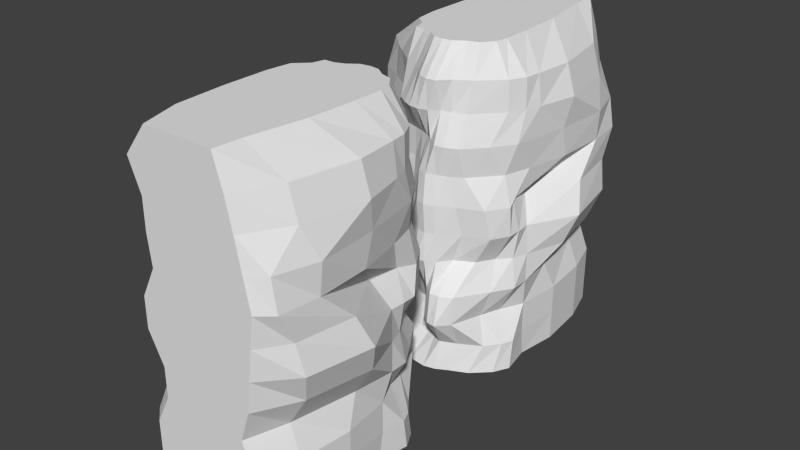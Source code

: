 # Source: rockobstacle0.blend  (saved by Blender 2.69.0; exported with 4.5.12 LTS)
import bpy
from mathutils import Matrix  # noqa: F401  (used for matrix-valued properties, if any)

bpy.ops.wm.read_factory_settings(use_empty=True)
scene = bpy.context.scene
scene.name = 'Scene'

# ---- collections
col_collection_1 = bpy.data.collections.new('Collection 1'); scene.collection.children.link(col_collection_1)

# ---- world
world_world = bpy.data.worlds.new('World'); scene.world = world_world
world_world.color = (0.05088, 0.05088, 0.05088)
world_world.use_sun_shadow = False
world_world.sun_shadow_jitter_overblur = 0.0
world_world.cycles.sampling_method = 'MANUAL'
world_world.cycles.sample_map_resolution = 256

# ---- meshes
me_cube = bpy.data.meshes.new('Cube')
me_cube.from_pydata([(-0.4291, 0.1886, -1.0), (-0.3683, 1.472, -1.0), (0.3263, 1.472, -1.0), (0.2694, 0.2804, -1.0), (-0.2059, 0.3587, 1.0), (-0.2248, 1.472, 1.0), (0.2059, 1.472, 1.0), (0.2175, 0.3582, 1.0), (-0.2248, 0.4315, 1.0), (-0.2998, 0.5042, 1.0), (-0.3179, 0.653, 1.0), (-0.3179, 0.9244, 1.0), (-0.2998, 1.229, 1.0), (-0.4838, 1.133, -1.0), (-0.5529, 0.7599, -1.0), (-0.573, 0.5477, -1.0), (-0.5423, 0.4168, -1.0), (-0.4959, 0.2834, -1.0), (0.2177, 1.308, 1.0), (0.273, 0.97, 1.0), (0.2874, 0.6823, 1.0), (0.2874, 0.5051, 1.0), (0.273, 0.4315, 1.0), (0.376, 0.3821, -1.0), (0.4266, 0.4794, -1.0), (0.391, 0.6648, -1.0), (0.4266, 0.923, -1.0), (0.3968, 1.238, -1.0), (-0.1538, 1.472, 1.0), (-0.08826, 1.472, 1.0), (-0.02942, 1.472, 1.0), (0.02942, 1.472, 1.0), (0.08826, 1.472, 1.0), (0.1471, 1.472, 1.0), (0.241, 1.472, -1.0), (0.1564, 1.472, -1.0), (0.05285, 1.472, -1.0), (-0.06522, 1.472, -1.0), (-0.1931, 1.472, -1.0), (-0.2793, 1.472, -1.0), (0.1477, 0.3364, 1.0), (0.08826, 0.2929, 1.0), (0.02942, 0.285, 1.0), (-0.02942, 0.2929, 1.0), (-0.08826, 0.3364, 1.0), (-0.1471, 0.3582, 1.0), (-0.3325, 0.1718, -1.0), (-0.2286, 0.1886, -1.0), (-0.09497, 0.1886, -1.0), (0.01817, 0.1718, -1.0), (0.08839, 0.1886, -1.0), (0.1624, 0.2295, -1.0), (-0.4045, 0.2693, -1.0), (-0.2801, 0.2834, -1.0), (-0.1439, 0.2834, -1.0), (-0.007698, 0.2693, -1.0), (0.1184, 0.2834, -1.0), (0.2481, 0.3319, -1.0), (-0.4395, 0.3986, -1.0), (-0.2851, 0.4168, -1.0), (-0.1034, 0.4168, -1.0), (0.08453, 0.3986, -1.0), (0.2104, 0.4168, -1.0), (0.3345, 0.4349, -1.0), (-0.4719, 0.547, -1.0), (-0.3015, 0.5861, -1.0), (-0.1281, 0.6075, -1.0), (0.05785, 0.5596, -1.0), (0.1834, 0.5825, -1.0), (0.3109, 0.6461, -1.0), (-0.4585, 0.9257, -1.0), (-0.2857, 0.9549, -1.0), (-0.08021, 1.024, -1.0), (0.1049, 0.9873, -1.0), (0.2298, 0.9756, -1.0), (0.3458, 1.013, -1.0), (-0.3929, 1.3, -1.0), (-0.2391, 1.285, -1.0), (-0.08314, 1.305, -1.0), (0.07579, 1.302, -1.0), (0.1925, 1.29, -1.0), (0.317, 1.308, -1.0), (0.1655, 0.4255, 1.0), (0.08835, 0.4168, 1.0), (0.02942, 0.4118, 1.0), (-0.02942, 0.4168, 1.0), (-0.08826, 0.4255, 1.0), (-0.1538, 0.4315, 1.0), (0.1737, 0.5168, 1.0), (0.0901, 0.5187, 1.0), (0.02942, 0.5187, 1.0), (-0.02942, 0.5187, 1.0), (-0.08848, 0.5186, 1.0), (-0.1768, 0.5134, 1.0), (0.1737, 0.731, 1.0), (0.0901, 0.7363, 1.0), (0.02942, 0.7364, 1.0), (-0.02942, 0.7364, 1.0), (-0.09121, 0.7363, 1.0), (-0.1897, 0.7237, 1.0), (0.1656, 1.027, 1.0), (0.0884, 1.032, 1.0), (0.02942, 1.032, 1.0), (-0.02942, 1.032, 1.0), (-0.09121, 1.032, 1.0), (-0.1897, 1.017, 1.0), (0.1513, 1.309, 1.0), (0.08826, 1.31, 1.0), (0.02942, 1.31, 1.0), (-0.02942, 1.31, 1.0), (-0.08848, 1.31, 1.0), (-0.1768, 1.302, 1.0), (-0.3175, 0.2929, -0.8182), (-0.2727, 0.3587, -0.6364), (-0.362, 0.3556, -0.4545), (-0.2528, 0.2804, -0.2727), (-0.4373, 0.3442, -0.09091), (-0.3129, 0.3271, 0.09091), (-0.3441, 0.3448, 0.2727), (-0.2729, 0.3364, 0.4545), (-0.2059, 0.2322, 0.6364), (-0.2399, 0.3271, 0.8182), (-0.3677, 1.472, 0.8182), (-0.293, 1.472, 0.6364), (-0.293, 1.472, 0.4545), (-0.2727, 1.472, 0.2727), (-0.3662, 1.472, 0.09091), (-0.3662, 1.472, -0.09091), (-0.2727, 1.472, -0.2727), (-0.2727, 1.472, -0.4545), (-0.3662, 1.472, -0.6364), (-0.3662, 1.472, -0.8182), (0.2629, 1.472, 0.8182), (0.3053, 1.472, 0.6364), (0.3433, 1.472, 0.4545), (0.3837, 1.472, 0.2727), (0.3588, 1.472, 0.09091), (0.335, 1.472, -0.09091), (0.3124, 1.472, -0.2727), (0.2515, 1.472, -0.4545), (0.3263, 1.472, -0.6364), (0.3263, 1.472, -0.8182), (0.2468, 0.2804, 0.8182), (0.2253, 0.2504, 0.6364), (0.2215, 0.1886, 0.4545), (0.2284, 0.2387, 0.2727), (0.3448, 0.2801, 0.09091), (0.3655, 0.3143, -0.09091), (0.2636, 0.3271, -0.2727), (0.2221, 0.1744, -0.4545), (0.2139, 0.1726, -0.6364), (0.3257, 0.3426, -0.8182), (-0.3654, 0.4309, 0.8182), (-0.2801, 0.365, 0.6364), (-0.4237, 0.4313, 0.4545), (-0.5123, 0.4315, 0.2727), (-0.4231, 0.4309, 0.09091), (-0.4895, 0.4381, -0.09091), (-0.3359, 0.4087, -0.2727), (-0.4519, 0.4315, -0.4545), (-0.3662, 0.4315, -0.6364), (-0.3401, 0.4119, -0.8182), (-0.4519, 0.5042, 0.8182), (-0.453, 0.4892, 0.6364), (-0.5296, 0.5042, 0.4545), (-0.5563, 0.5042, 0.2727), (-0.489, 0.5042, 0.09091), (-0.4895, 0.6392, -0.09091), (-0.4519, 0.5371, -0.2727), (-0.4895, 0.5518, -0.4545), (-0.4519, 0.6161, -0.6364), (-0.4765, 0.4997, -0.8182), (-0.5688, 0.6245, 0.8182), (-0.5954, 0.5776, 0.6364), (-0.5962, 0.5774, 0.4545), (-0.5722, 0.5769, 0.2727), (-0.4916, 0.6244, 0.09091), (-0.4895, 0.9306, -0.09091), (-0.4895, 0.8058, -0.2727), (-0.4895, 0.8058, -0.4545), (-0.4895, 0.9306, -0.6364), (-0.5215, 0.6067, -0.8182), (-0.5896, 0.8785, 0.8182), (-0.6194, 0.7755, 0.6364), (-0.6194, 0.7755, 0.4545), (-0.5869, 0.7618, 0.2727), (-0.4895, 0.8785, 0.09091), (-0.4895, 1.216, -0.09091), (-0.4519, 1.133, -0.2727), (-0.4519, 1.133, -0.4545), (-0.4895, 1.216, -0.6364), (-0.5125, 0.8466, -0.8182), (-0.5308, 1.206, 0.8182), (-0.5337, 1.188, 0.6364), (-0.5337, 1.188, 0.4545), (-0.4974, 1.188, 0.2727), (-0.4519, 1.206, 0.09091), (-0.4519, 1.399, -0.09091), (-0.3662, 1.399, -0.2727), (-0.3662, 1.399, -0.4545), (-0.4519, 1.399, -0.6364), (-0.4538, 1.202, -0.8182), (0.3915, 1.229, 0.8182), (0.4464, 1.229, 0.6364), (0.4369, 1.399, 0.4545), (0.4688, 1.399, 0.2727), (0.4693, 1.308, 0.09091), (0.5031, 1.283, -0.09091), (0.4412, 1.229, -0.2727), (0.3263, 1.229, -0.4545), (0.3968, 1.238, -0.6364), (0.3968, 1.238, -0.8182), (0.462, 0.8448, 0.8182), (0.517, 0.8448, 0.6364), (0.5101, 1.16, 0.4545), (0.4965, 1.165, 0.2727), (0.5246, 0.97, 0.09091), (0.5779, 0.8972, -0.09091), (0.5136, 0.8448, -0.2727), (0.3968, 0.8448, -0.4545), (0.4266, 0.923, -0.6364), (0.4266, 0.923, -0.8182), (0.4394, 0.599, 0.8182), (0.4617, 0.599, 0.6364), (0.4884, 0.8025, 0.4545), (0.4843, 0.8502, 0.2727), (0.3404, 0.6729, 0.09091), (0.4205, 0.5929, -0.09091), (0.429, 0.599, -0.2727), (0.4266, 0.599, -0.4545), (0.3968, 0.6402, -0.6364), (0.3968, 0.6402, -0.8182), (0.4266, 0.5042, 0.8182), (0.4307, 0.5042, 0.6364), (0.4266, 0.4503, 0.4545), (0.4266, 0.5793, 0.2727), (0.3777, 0.5042, 0.09091), (0.4266, 0.5042, -0.09091), (0.3968, 0.5042, -0.2727), (0.4266, 0.4892, -0.4545), (0.3263, 0.4969, -0.6364), (0.4266, 0.5042, -0.8182), (0.3777, 0.4087, 0.8182), (0.3806, 0.4118, 0.6364), (0.3376, 0.3138, 0.4545), (0.3791, 0.4102, 0.2727), (0.4266, 0.4087, 0.09091), (0.4266, 0.4227, -0.09091), (0.3256, 0.4309, -0.2727), (0.3495, 0.3644, -0.4545), (0.2781, 0.3657, -0.6364), (0.3968, 0.4315, -0.8182), (-0.2304, 1.472, 0.8182), (-0.1604, 1.472, 0.6364), (-0.1604, 1.472, 0.4545), (-0.1604, 1.472, 0.2727), (-0.2304, 1.472, 0.09091), (-0.2304, 1.472, -0.09091), (-0.1604, 1.472, -0.2727), (-0.1604, 1.472, -0.4545), (-0.2304, 1.472, -0.6364), (-0.2304, 1.472, -0.8182), (-0.1111, 1.472, 0.8182), (-0.08826, 1.472, 0.6364), (-0.08826, 1.472, 0.4545), (-0.08826, 1.472, 0.2727), (-0.1111, 1.472, 0.09091), (-0.1111, 1.472, -0.09091), (-0.08826, 1.472, -0.2727), (-0.08826, 1.472, -0.4545), (-0.1111, 1.472, -0.6364), (-0.1111, 1.472, -0.8182), (-0.02942, 1.472, 0.8182), (-0.02942, 1.472, 0.6364), (-0.02922, 1.472, 0.4545), (-0.02942, 1.472, 0.2727), (-0.02942, 1.472, 0.09091), (-0.02942, 1.472, -0.09091), (-0.02942, 1.472, -0.2727), (-0.02942, 1.472, -0.4545), (-0.02942, 1.472, -0.6364), (-0.02942, 1.472, -0.8182), (0.02942, 1.472, 0.8182), (0.02942, 1.472, 0.6364), (0.03933, 1.472, 0.4545), (0.02942, 1.472, 0.2727), (0.03852, 1.472, 0.09091), (0.03012, 1.472, -0.09091), (0.02942, 1.472, -0.2727), (0.02942, 1.472, -0.4545), (0.02942, 1.472, -0.6364), (0.02942, 1.472, -0.8182), (0.08826, 1.472, 0.8182), (0.08886, 1.472, 0.6364), (0.1187, 1.472, 0.4545), (0.08844, 1.472, 0.2727), (0.1324, 1.472, 0.09091), (0.1106, 1.472, -0.09091), (0.08826, 1.472, -0.2727), (0.08826, 1.472, -0.4545), (0.1025, 1.472, -0.6364), (0.1025, 1.472, -0.8182), (0.1554, 1.472, 0.8182), (0.1697, 1.472, 0.6364), (0.2116, 1.472, 0.4545), (0.1782, 1.472, 0.2727), (0.2428, 1.472, 0.09091), (0.2132, 1.472, -0.09091), (0.159, 1.472, -0.2727), (0.1554, 1.472, -0.4545), (0.2015, 1.472, -0.6364), (0.2015, 1.472, -0.8182), (0.1477, 0.2203, 0.8182), (0.1471, 0.2211, 0.6364), (0.1471, 0.1588, 0.4545), (0.1471, 0.1945, 0.2727), (0.193, 0.218, 0.09091), (0.2123, 0.2542, -0.09091), (0.1509, 0.265, -0.2727), (0.1471, 0.1359, -0.4545), (0.1471, 0.09866, -0.6364), (0.1976, 0.2702, -0.8182), (0.08826, 0.1515, 0.8182), (0.08826, 0.2077, 0.6364), (0.08826, 0.1515, 0.4545), (0.08826, 0.1732, 0.2727), (0.08998, 0.1553, 0.09091), (0.0916, 0.1732, -0.09091), (0.08826, 0.1877, -0.2727), (0.08826, 0.1323, -0.4545), (0.08826, 0.1084, -0.6364), (0.09477, 0.2228, -0.8182), (0.02942, 0.1496, 0.8182), (0.02942, 0.1658, 0.6364), (0.02942, 0.1956, 0.4545), (0.02942, 0.1533, 0.2727), (0.02942, 0.1386, 0.09091), (0.02942, 0.1533, -0.09091), (0.02942, 0.1507, -0.2727), (0.02942, 0.178, -0.4545), (0.02942, 0.1595, -0.6364), (0.02942, 0.2621, -0.8182), (-0.02942, 0.1701, 0.8182), (-0.02942, 0.1497, 0.6364), (-0.02942, 0.245, 0.4545), (-0.02942, 0.1732, 0.2727), (-0.02942, 0.1553, 0.09091), (-0.02942, 0.1651, -0.09091), (-0.02942, 0.1429, -0.2727), (-0.02942, 0.2295, -0.4545), (-0.02942, 0.2687, -0.6364), (-0.02942, 0.2924, -0.8182), (-0.08826, 0.2316, 0.8182), (-0.08826, 0.1583, 0.6364), (-0.08826, 0.2735, 0.4545), (-0.08826, 0.2542, 0.2727), (-0.08826, 0.2169, 0.09091), (-0.104, 0.2021, -0.09091), (-0.08826, 0.1812, -0.2727), (-0.09511, 0.2804, -0.4545), (-0.08826, 0.3379, -0.6364), (-0.09082, 0.2929, -0.8182), (-0.1471, 0.2804, 0.8182), (-0.1471, 0.1884, 0.6364), (-0.1473, 0.2926, 0.4545), (-0.1677, 0.3143, 0.2727), (-0.1559, 0.2801, 0.09091), (-0.2785, 0.2902, -0.09091), (-0.1477, 0.2295, -0.2727), (-0.2188, 0.3271, -0.4545), (-0.1604, 0.3587, -0.6364), (-0.189, 0.285, -0.8182)], [], [(201, 131, 1, 13), (311, 141, 2, 34), (251, 151, 3, 23), (371, 112, 0, 46), (81, 34, 2, 27), (111, 28, 5, 12), (112, 161, 17, 0), (161, 171, 16, 17), (171, 181, 15, 16), (181, 191, 14, 15), (191, 201, 13, 14), (141, 211, 27, 2), (211, 221, 26, 27), (221, 231, 25, 26), (231, 241, 24, 25), (241, 251, 23, 24), (51, 57, 23, 3), (57, 63, 24, 23), (63, 69, 25, 24), (69, 75, 26, 25), (75, 81, 27, 26), (45, 87, 8, 4), (87, 93, 9, 8), (93, 99, 10, 9), (99, 105, 11, 10), (105, 111, 12, 11), (131, 261, 39, 1), (261, 271, 38, 39), (271, 281, 37, 38), (281, 291, 36, 37), (291, 301, 35, 36), (301, 311, 34, 35), (151, 321, 51, 3), (321, 331, 50, 51), (331, 341, 49, 50), (341, 351, 48, 49), (351, 361, 47, 48), (361, 371, 46, 47), (13, 1, 39, 76), (76, 39, 38, 77), (77, 38, 37, 78), (78, 37, 36, 79), (79, 36, 35, 80), (80, 35, 34, 81), (18, 6, 33, 106), (106, 33, 32, 107), (107, 32, 31, 108), (108, 31, 30, 109), (109, 30, 29, 110), (110, 29, 28, 111), (0, 17, 52, 46), (46, 52, 53, 47), (47, 53, 54, 48), (48, 54, 55, 49), (49, 55, 56, 50), (50, 56, 57, 51), (17, 16, 58, 52), (52, 58, 59, 53), (53, 59, 60, 54), (54, 60, 61, 55), (55, 61, 62, 56), (56, 62, 63, 57), (16, 15, 64, 58), (58, 64, 65, 59), (59, 65, 66, 60), (60, 66, 67, 61), (61, 67, 68, 62), (62, 68, 69, 63), (15, 14, 70, 64), (64, 70, 71, 65), (65, 71, 72, 66), (66, 72, 73, 67), (67, 73, 74, 68), (68, 74, 75, 69), (14, 13, 76, 70), (70, 76, 77, 71), (71, 77, 78, 72), (72, 78, 79, 73), (73, 79, 80, 74), (74, 80, 81, 75), (7, 22, 82, 40), (40, 82, 83, 41), (41, 83, 84, 42), (42, 84, 85, 43), (43, 85, 86, 44), (44, 86, 87, 45), (22, 21, 88, 82), (82, 88, 89, 83), (83, 89, 90, 84), (84, 90, 91, 85), (85, 91, 92, 86), (86, 92, 93, 87), (21, 20, 94, 88), (88, 94, 95, 89), (89, 95, 96, 90), (90, 96, 97, 91), (91, 97, 98, 92), (92, 98, 99, 93), (20, 19, 100, 94), (94, 100, 101, 95), (95, 101, 102, 96), (96, 102, 103, 97), (97, 103, 104, 98), (98, 104, 105, 99), (19, 18, 106, 100), (100, 106, 107, 101), (101, 107, 108, 102), (102, 108, 109, 103), (103, 109, 110, 104), (104, 110, 111, 105), (12, 5, 122, 192), (192, 122, 123, 193), (193, 123, 124, 194), (194, 124, 125, 195), (195, 125, 126, 196), (196, 126, 127, 197), (197, 127, 128, 198), (198, 128, 129, 199), (199, 129, 130, 200), (200, 130, 131, 201), (33, 6, 132, 302), (302, 132, 133, 303), (303, 133, 134, 304), (304, 134, 135, 305), (305, 135, 136, 306), (306, 136, 137, 307), (307, 137, 138, 308), (308, 138, 139, 309), (309, 139, 140, 310), (310, 140, 141, 311), (22, 7, 142, 242), (242, 142, 143, 243), (243, 143, 144, 244), (244, 144, 145, 245), (245, 145, 146, 246), (246, 146, 147, 247), (247, 147, 148, 248), (248, 148, 149, 249), (249, 149, 150, 250), (250, 150, 151, 251), (45, 4, 121, 362), (362, 121, 120, 363), (363, 120, 119, 364), (364, 119, 118, 365), (365, 118, 117, 366), (366, 117, 116, 367), (367, 116, 115, 368), (368, 115, 114, 369), (369, 114, 113, 370), (370, 113, 112, 371), (4, 8, 152, 121), (121, 152, 153, 120), (120, 153, 154, 119), (119, 154, 155, 118), (118, 155, 156, 117), (117, 156, 157, 116), (116, 157, 158, 115), (115, 158, 159, 114), (114, 159, 160, 113), (113, 160, 161, 112), (8, 9, 162, 152), (152, 162, 163, 153), (153, 163, 164, 154), (154, 164, 165, 155), (155, 165, 166, 156), (156, 166, 167, 157), (157, 167, 168, 158), (158, 168, 169, 159), (159, 169, 170, 160), (160, 170, 171, 161), (9, 10, 172, 162), (162, 172, 173, 163), (163, 173, 174, 164), (164, 174, 175, 165), (165, 175, 176, 166), (166, 176, 177, 167), (167, 177, 178, 168), (168, 178, 179, 169), (169, 179, 180, 170), (170, 180, 181, 171), (10, 11, 182, 172), (172, 182, 183, 173), (173, 183, 184, 174), (174, 184, 185, 175), (175, 185, 186, 176), (176, 186, 187, 177), (177, 187, 188, 178), (178, 188, 189, 179), (179, 189, 190, 180), (180, 190, 191, 181), (11, 12, 192, 182), (182, 192, 193, 183), (183, 193, 194, 184), (184, 194, 195, 185), (185, 195, 196, 186), (186, 196, 197, 187), (187, 197, 198, 188), (188, 198, 199, 189), (189, 199, 200, 190), (190, 200, 201, 191), (6, 18, 202, 132), (132, 202, 203, 133), (133, 203, 204, 134), (134, 204, 205, 135), (135, 205, 206, 136), (136, 206, 207, 137), (137, 207, 208, 138), (138, 208, 209, 139), (139, 209, 210, 140), (140, 210, 211, 141), (18, 19, 212, 202), (202, 212, 213, 203), (203, 213, 214, 204), (204, 214, 215, 205), (205, 215, 216, 206), (206, 216, 217, 207), (207, 217, 218, 208), (208, 218, 219, 209), (209, 219, 220, 210), (210, 220, 221, 211), (19, 20, 222, 212), (212, 222, 223, 213), (213, 223, 224, 214), (214, 224, 225, 215), (215, 225, 226, 216), (216, 226, 227, 217), (217, 227, 228, 218), (218, 228, 229, 219), (219, 229, 230, 220), (220, 230, 231, 221), (20, 21, 232, 222), (222, 232, 233, 223), (223, 233, 234, 224), (224, 234, 235, 225), (225, 235, 236, 226), (226, 236, 237, 227), (227, 237, 238, 228), (228, 238, 239, 229), (229, 239, 240, 230), (230, 240, 241, 231), (21, 22, 242, 232), (232, 242, 243, 233), (233, 243, 244, 234), (234, 244, 245, 235), (235, 245, 246, 236), (236, 246, 247, 237), (237, 247, 248, 238), (238, 248, 249, 239), (239, 249, 250, 240), (240, 250, 251, 241), (5, 28, 252, 122), (122, 252, 253, 123), (123, 253, 254, 124), (124, 254, 255, 125), (125, 255, 256, 126), (126, 256, 257, 127), (127, 257, 258, 128), (128, 258, 259, 129), (129, 259, 260, 130), (130, 260, 261, 131), (28, 29, 262, 252), (252, 262, 263, 253), (253, 263, 264, 254), (254, 264, 265, 255), (255, 265, 266, 256), (256, 266, 267, 257), (257, 267, 268, 258), (258, 268, 269, 259), (259, 269, 270, 260), (260, 270, 271, 261), (29, 30, 272, 262), (262, 272, 273, 263), (263, 273, 274, 264), (264, 274, 275, 265), (265, 275, 276, 266), (266, 276, 277, 267), (267, 277, 278, 268), (268, 278, 279, 269), (269, 279, 280, 270), (270, 280, 281, 271), (30, 31, 282, 272), (272, 282, 283, 273), (273, 283, 284, 274), (274, 284, 285, 275), (275, 285, 286, 276), (276, 286, 287, 277), (277, 287, 288, 278), (278, 288, 289, 279), (279, 289, 290, 280), (280, 290, 291, 281), (31, 32, 292, 282), (282, 292, 293, 283), (283, 293, 294, 284), (284, 294, 295, 285), (285, 295, 296, 286), (286, 296, 297, 287), (287, 297, 298, 288), (288, 298, 299, 289), (289, 299, 300, 290), (290, 300, 301, 291), (32, 33, 302, 292), (292, 302, 303, 293), (293, 303, 304, 294), (294, 304, 305, 295), (295, 305, 306, 296), (296, 306, 307, 297), (297, 307, 308, 298), (298, 308, 309, 299), (299, 309, 310, 300), (300, 310, 311, 301), (7, 40, 312, 142), (142, 312, 313, 143), (143, 313, 314, 144), (144, 314, 315, 145), (145, 315, 316, 146), (146, 316, 317, 147), (147, 317, 318, 148), (148, 318, 319, 149), (149, 319, 320, 150), (150, 320, 321, 151), (40, 41, 322, 312), (312, 322, 323, 313), (313, 323, 324, 314), (314, 324, 325, 315), (315, 325, 326, 316), (316, 326, 327, 317), (317, 327, 328, 318), (318, 328, 329, 319), (319, 329, 330, 320), (320, 330, 331, 321), (41, 42, 332, 322), (322, 332, 333, 323), (323, 333, 334, 324), (324, 334, 335, 325), (325, 335, 336, 326), (326, 336, 337, 327), (327, 337, 338, 328), (328, 338, 339, 329), (329, 339, 340, 330), (330, 340, 341, 331), (42, 43, 342, 332), (332, 342, 343, 333), (333, 343, 344, 334), (334, 344, 345, 335), (335, 345, 346, 336), (336, 346, 347, 337), (337, 347, 348, 338), (338, 348, 349, 339), (339, 349, 350, 340), (340, 350, 351, 341), (43, 44, 352, 342), (342, 352, 353, 343), (343, 353, 354, 344), (344, 354, 355, 345), (345, 355, 356, 346), (346, 356, 357, 347), (347, 357, 358, 348), (348, 358, 359, 349), (349, 359, 360, 350), (350, 360, 361, 351), (44, 45, 362, 352), (352, 362, 363, 353), (353, 363, 364, 354), (354, 364, 365, 355), (355, 365, 366, 356), (356, 366, 367, 357), (357, 367, 368, 358), (358, 368, 369, 359), (359, 369, 370, 360), (360, 370, 371, 361)])
_uv = me_cube.uv_layers.new(name='UVMap')
_uv.uv.foreach_set('vector', [0.519, 0.4123, 0.5897, 0.4126, 0.5902, 0.4581, 0.5012, 0.4577, 0.6319, 0.05889, 0.6006, 0.06179, 0.5964, 0.01615, 0.6178, 0.01417, 0.3384, 0.8893, 0.3632, 0.8985, 0.3732, 0.9473, 0.3391, 0.9366, 0.4859, 0.9089, 0.5143, 0.9093, 0.5409, 0.9627, 0.5206, 0.9634, 0.8767, 0.7397, 0.918, 0.7205, 0.918, 0.742, 0.8588, 0.7598, 0.9226, 0.47, 0.9283, 0.5129, 0.9156, 0.5133, 0.9, 0.4524, 0.07227, 0.5145, 0.07079, 0.5447, 0.008101, 0.5176, 0.01799, 0.4928, 0.07079, 0.5447, 0.04837, 0.5688, 0.002682, 0.5517, 0.008101, 0.5176, 0.04837, 0.5688, 0.04262, 0.5963, 0.0, 0.5851, 0.002682, 0.5517, 0.3682, 0.4148, 0.4282, 0.4133, 0.4056, 0.4586, 0.352, 0.4595, 0.4282, 0.4133, 0.519, 0.4123, 0.5012, 0.4577, 0.4056, 0.4586, 0.3229, 0.04907, 0.2623, 0.05112, 0.2624, 0.006189, 0.3231, 0.004133, 0.2623, 0.05112, 0.1826, 0.05069, 0.1827, 0.005755, 0.2624, 0.006189, 0.1826, 0.05069, 0.1125, 0.04752, 0.119, 0.002447, 0.1827, 0.005755, 0.1125, 0.04752, 0.07762, 0.04816, 0.07157, 0.003078, 0.119, 0.002447, 0.07762, 0.04816, 0.06018, 0.04626, 0.0485, 0.0, 0.07157, 0.003078, 0.6047, 0.7007, 0.6305, 0.7223, 0.6432, 0.7545, 0.6175, 0.7277, 0.6305, 0.7223, 0.6565, 0.7441, 0.6677, 0.7673, 0.6432, 0.7545, 0.6565, 0.7441, 0.7097, 0.7381, 0.7144, 0.7583, 0.6677, 0.7673, 0.7097, 0.7381, 0.8022, 0.7469, 0.7795, 0.7673, 0.7144, 0.7583, 0.8022, 0.7469, 0.8767, 0.7397, 0.8588, 0.7598, 0.7795, 0.7673, 0.9195, 0.2322, 0.919, 0.2507, 0.9063, 0.2511, 0.909, 0.2327, 0.919, 0.2507, 0.9156, 0.2714, 0.8935, 0.2699, 0.9063, 0.2511, 0.9156, 0.2714, 0.9152, 0.3245, 0.8916, 0.3075, 0.8935, 0.2699, 0.9152, 0.3245, 0.9178, 0.3985, 0.8941, 0.3758, 0.8916, 0.3075, 0.9178, 0.3985, 0.9226, 0.47, 0.9, 0.4524, 0.8941, 0.3758, 0.7744, 0.04568, 0.7403, 0.04884, 0.7484, 0.002069, 0.7707, 0.0, 0.7403, 0.04884, 0.7104, 0.05162, 0.7267, 0.004075, 0.7484, 0.002069, 0.7104, 0.05162, 0.6899, 0.05352, 0.6946, 0.007048, 0.7267, 0.004075, 0.6899, 0.05352, 0.6751, 0.05488, 0.665, 0.009794, 0.6946, 0.007048, 0.6751, 0.05488, 0.6568, 0.05658, 0.639, 0.0122, 0.665, 0.009794, 0.6568, 0.05658, 0.6319, 0.05889, 0.6178, 0.01417, 0.639, 0.0122, 0.3632, 0.8985, 0.3994, 0.9066, 0.4024, 0.9532, 0.3732, 0.9473, 0.3994, 0.9066, 0.4274, 0.9121, 0.4232, 0.9578, 0.4024, 0.9532, 0.4274, 0.9121, 0.4384, 0.909, 0.4408, 0.9601, 0.4232, 0.9578, 0.4384, 0.909, 0.4489, 0.9066, 0.4649, 0.9596, 0.4408, 0.9601, 0.4489, 0.9066, 0.4628, 0.9072, 0.4953, 0.9608, 0.4649, 0.9596, 0.4628, 0.9072, 0.4859, 0.9089, 0.5206, 0.9634, 0.4953, 0.9608, 0.8325, 0.5378, 0.918, 0.5669, 0.918, 0.5894, 0.8747, 0.5607, 0.8747, 0.5607, 0.918, 0.5894, 0.918, 0.6111, 0.8709, 0.5995, 0.8709, 0.5995, 0.918, 0.6111, 0.918, 0.6433, 0.8758, 0.6388, 0.8758, 0.6388, 0.918, 0.6433, 0.918, 0.6731, 0.875, 0.6789, 0.875, 0.6789, 0.918, 0.6731, 0.918, 0.6992, 0.872, 0.7083, 0.872, 0.7083, 0.918, 0.6992, 0.918, 0.7205, 0.8767, 0.7397, 0.9931, 0.4692, 0.9925, 0.5107, 0.982, 0.5111, 0.9813, 0.4701, 0.9813, 0.4701, 0.982, 0.5111, 0.9715, 0.5114, 0.97, 0.4705, 0.97, 0.4705, 0.9715, 0.5114, 0.961, 0.5118, 0.9595, 0.4708, 0.9595, 0.4708, 0.961, 0.5118, 0.9505, 0.5121, 0.949, 0.4712, 0.949, 0.4712, 0.9505, 0.5121, 0.94, 0.5125, 0.9385, 0.4715, 0.9385, 0.4715, 0.94, 0.5125, 0.9283, 0.5129, 0.9226, 0.47, 0.5944, 0.5516, 0.6183, 0.5348, 0.6148, 0.5578, 0.5902, 0.576, 0.5902, 0.576, 0.6148, 0.5578, 0.6183, 0.5891, 0.5944, 0.6021, 0.5944, 0.6021, 0.6183, 0.5891, 0.6183, 0.6235, 0.5944, 0.6358, 0.5944, 0.6358, 0.6183, 0.6235, 0.6148, 0.6578, 0.5902, 0.6643, 0.5902, 0.6643, 0.6148, 0.6578, 0.6183, 0.6896, 0.5944, 0.682, 0.5944, 0.682, 0.6183, 0.6896, 0.6305, 0.7223, 0.6047, 0.7007, 0.6183, 0.5348, 0.6519, 0.5231, 0.6473, 0.549, 0.6148, 0.5578, 0.6148, 0.5578, 0.6473, 0.549, 0.6519, 0.5879, 0.6183, 0.5891, 0.6183, 0.5891, 0.6519, 0.5879, 0.6519, 0.6337, 0.6183, 0.6235, 0.6183, 0.6235, 0.6519, 0.6337, 0.6473, 0.6811, 0.6148, 0.6578, 0.6148, 0.6578, 0.6473, 0.6811, 0.6519, 0.7128, 0.6183, 0.6896, 0.6183, 0.6896, 0.6519, 0.7128, 0.6565, 0.7441, 0.6305, 0.7223, 0.6519, 0.5231, 0.6849, 0.5153, 0.6848, 0.5408, 0.6473, 0.549, 0.6473, 0.549, 0.6848, 0.5408, 0.6946, 0.5838, 0.6519, 0.5879, 0.6519, 0.5879, 0.6946, 0.5838, 0.7, 0.6275, 0.6519, 0.6337, 0.6519, 0.6337, 0.7, 0.6275, 0.6879, 0.6743, 0.6473, 0.6811, 0.6473, 0.6811, 0.6879, 0.6743, 0.6937, 0.706, 0.6519, 0.7128, 0.6519, 0.7128, 0.6937, 0.706, 0.7097, 0.7381, 0.6565, 0.7441, 0.6849, 0.5153, 0.7384, 0.5204, 0.7802, 0.5442, 0.6848, 0.5408, 0.6848, 0.5408, 0.7802, 0.5442, 0.7876, 0.5878, 0.6946, 0.5838, 0.6946, 0.5838, 0.7876, 0.5878, 0.805, 0.6395, 0.7, 0.6275, 0.7, 0.6275, 0.805, 0.6395, 0.7958, 0.6862, 0.6879, 0.6743, 0.6879, 0.6743, 0.7958, 0.6862, 0.7928, 0.7177, 0.6937, 0.706, 0.6937, 0.706, 0.7928, 0.7177, 0.8022, 0.7469, 0.7097, 0.7381, 0.7384, 0.5204, 0.8325, 0.5378, 0.8747, 0.5607, 0.7802, 0.5442, 0.7802, 0.5442, 0.8747, 0.5607, 0.8709, 0.5995, 0.7876, 0.5878, 0.7876, 0.5878, 0.8709, 0.5995, 0.8758, 0.6388, 0.805, 0.6395, 0.805, 0.6395, 0.8758, 0.6388, 0.875, 0.6789, 0.7958, 0.6862, 0.7958, 0.6862, 0.875, 0.6789, 0.872, 0.7083, 0.7928, 0.7177, 0.7928, 0.7177, 0.872, 0.7083, 0.8767, 0.7397, 0.8022, 0.7469, 0.9846, 0.23, 0.9952, 0.2482, 0.9759, 0.2473, 0.972, 0.225, 0.972, 0.225, 0.9759, 0.2473, 0.9621, 0.2456, 0.961, 0.2143, 0.961, 0.2143, 0.9621, 0.2456, 0.9515, 0.2447, 0.9504, 0.2127, 0.9504, 0.2127, 0.9515, 0.2447, 0.9411, 0.2463, 0.9399, 0.215, 0.9399, 0.215, 0.9411, 0.2463, 0.9306, 0.2488, 0.9298, 0.2264, 0.9298, 0.2264, 0.9306, 0.2488, 0.919, 0.2507, 0.9195, 0.2322, 0.9952, 0.2482, 0.9984, 0.2666, 0.9782, 0.2702, 0.9759, 0.2473, 0.9759, 0.2473, 0.9782, 0.2702, 0.9633, 0.2712, 0.9621, 0.2456, 0.9621, 0.2456, 0.9633, 0.2712, 0.9525, 0.2716, 0.9515, 0.2447, 0.9515, 0.2447, 0.9525, 0.2716, 0.942, 0.2719, 0.9411, 0.2463, 0.9411, 0.2463, 0.942, 0.2719, 0.9314, 0.2722, 0.9306, 0.2488, 0.9306, 0.2488, 0.9314, 0.2722, 0.9156, 0.2714, 0.919, 0.2507, 0.9984, 0.2666, 1.0, 0.3113, 0.9801, 0.3242, 0.9782, 0.2702, 0.9782, 0.2702, 0.9801, 0.3242, 0.9652, 0.326, 0.9633, 0.2712, 0.9633, 0.2712, 0.9652, 0.326, 0.9544, 0.3264, 0.9525, 0.2716, 0.9525, 0.2716, 0.9544, 0.3264, 0.9439, 0.3268, 0.942, 0.2719, 0.942, 0.2719, 0.9439, 0.3268, 0.9329, 0.3271, 0.9314, 0.2722, 0.9314, 0.2722, 0.9329, 0.3271, 0.9152, 0.3245, 0.9156, 0.2714, 1.0, 0.3113, 1.0, 0.3838, 0.9813, 0.3989, 0.9801, 0.3242, 0.9801, 0.3242, 0.9813, 0.3989, 0.9676, 0.4006, 0.9652, 0.326, 0.9652, 0.326, 0.9676, 0.4006, 0.9571, 0.401, 0.9544, 0.3264, 0.9544, 0.3264, 0.9571, 0.401, 0.9465, 0.4013, 0.9439, 0.3268, 0.9439, 0.3268, 0.9465, 0.4013, 0.9355, 0.4016, 0.9329, 0.3271, 0.9329, 0.3271, 0.9355, 0.4016, 0.9178, 0.3985, 0.9152, 0.3245, 1.0, 0.3838, 0.9931, 0.4692, 0.9813, 0.4701, 0.9813, 0.3989, 0.9813, 0.3989, 0.9813, 0.4701, 0.97, 0.4705, 0.9676, 0.4006, 0.9676, 0.4006, 0.97, 0.4705, 0.9595, 0.4708, 0.9571, 0.401, 0.9571, 0.401, 0.9595, 0.4708, 0.949, 0.4712, 0.9465, 0.4013, 0.9465, 0.4013, 0.949, 0.4712, 0.9385, 0.4715, 0.9355, 0.4016, 0.9355, 0.4016, 0.9385, 0.4715, 0.9226, 0.47, 0.9178, 0.3985, 0.9, 0.4524, 0.9156, 0.5133, 0.8578, 0.5153, 0.8263, 0.4493, 0.5121, 0.0, 0.5848, 0.002094, 0.5883, 0.04949, 0.5081, 0.04566, 0.5081, 0.04566, 0.5883, 0.04949, 0.5888, 0.09509, 0.5087, 0.09126, 0.5087, 0.09126, 0.5888, 0.09509, 0.5902, 0.1412, 0.5106, 0.1377, 0.5106, 0.1377, 0.5902, 0.1412, 0.587, 0.1846, 0.5174, 0.1843, 0.5174, 0.1843, 0.587, 0.1846, 0.5876, 0.2302, 0.5661, 0.2286, 0.8128, 0.2262, 0.7913, 0.2282, 0.7636, 0.1848, 0.7871, 0.1826, 0.7871, 0.1826, 0.7636, 0.1848, 0.7594, 0.1391, 0.7829, 0.137, 0.7829, 0.137, 0.7594, 0.1391, 0.7786, 0.09132, 0.8001, 0.08932, 0.5677, 0.3654, 0.5892, 0.367, 0.5897, 0.4126, 0.519, 0.4123, 0.6879, 0.514, 0.6731, 0.5153, 0.6546, 0.471, 0.6816, 0.4685, 0.6816, 0.4685, 0.6546, 0.471, 0.6397, 0.4264, 0.6737, 0.4232, 0.6737, 0.4232, 0.6397, 0.4264, 0.6259, 0.3816, 0.659, 0.3786, 0.659, 0.3786, 0.6259, 0.3816, 0.6116, 0.3369, 0.6631, 0.3322, 0.6631, 0.3322, 0.6116, 0.3369, 0.6136, 0.2907, 0.6427, 0.288, 0.6427, 0.288, 0.6136, 0.2907, 0.6153, 0.2445, 0.6459, 0.2417, 0.6459, 0.2417, 0.6153, 0.2445, 0.6168, 0.1984, 0.6553, 0.1948, 0.6553, 0.1948, 0.6168, 0.1984, 0.6278, 0.1513, 0.652, 0.1491, 0.652, 0.1491, 0.6278, 0.1513, 0.6048, 0.1074, 0.6361, 0.1045, 0.6361, 0.1045, 0.6048, 0.1074, 0.6006, 0.06179, 0.6319, 0.05889, 0.4557, 0.4667, 0.4754, 0.4742, 0.4674, 0.5238, 0.4252, 0.5103, 0.4252, 0.5103, 0.4674, 0.5238, 0.4663, 0.5692, 0.4153, 0.5523, 0.4153, 0.5523, 0.4663, 0.5692, 0.4642, 0.6175, 0.4257, 0.6045, 0.4257, 0.6045, 0.4642, 0.6175, 0.4489, 0.6551, 0.398, 0.6373, 0.398, 0.6373, 0.4489, 0.6551, 0.4095, 0.6924, 0.3784, 0.6793, 0.3784, 0.6793, 0.4095, 0.6924, 0.3926, 0.7313, 0.3681, 0.7204, 0.0566, 0.2274, 0.03105, 0.2237, 0.03711, 0.1739, 0.06147, 0.1776, 0.3814, 0.7629, 0.4056, 0.7734, 0.4209, 0.8308, 0.3735, 0.8114, 0.04433, 0.1334, 7.347e-05, 0.126, 0.0, 0.08062, 0.04669, 0.08495, 0.3807, 0.8544, 0.4141, 0.8734, 0.3632, 0.8985, 0.3384, 0.8893, 0.259, 0.9446, 0.2454, 0.947, 0.2376, 0.9058, 0.2637, 0.9044, 0.2637, 0.9044, 0.2376, 0.9058, 0.2518, 0.8651, 0.2698, 0.865, 0.2698, 0.865, 0.2518, 0.8651, 0.2228, 0.8182, 0.2561, 0.8153, 0.2561, 0.8153, 0.2228, 0.8182, 0.2024, 0.7764, 0.2461, 0.7708, 0.2461, 0.7708, 0.2024, 0.7764, 0.2082, 0.7319, 0.2491, 0.7279, 0.2491, 0.7279, 0.2082, 0.7319, 0.1746, 0.6918, 0.2167, 0.6881, 0.2167, 0.6881, 0.1746, 0.6918, 0.2204, 0.6434, 0.2498, 0.6417, 0.2498, 0.6417, 0.2204, 0.6434, 0.1846, 0.5997, 0.2204, 0.5953, 0.2204, 0.5953, 0.1846, 0.5997, 0.2017, 0.5516, 0.2276, 0.547, 0.4811, 0.8592, 0.5067, 0.8602, 0.5143, 0.9093, 0.4859, 0.9089, 0.909, 0.2327, 0.9063, 0.2511, 0.8489, 0.253, 0.8704, 0.2261, 0.2376, 0.9058, 0.1982, 0.9056, 0.2214, 0.8612, 0.2518, 0.8651, 0.2518, 0.8651, 0.2214, 0.8612, 0.1785, 0.8195, 0.2228, 0.8182, 0.2228, 0.8182, 0.1785, 0.8195, 0.1549, 0.7788, 0.2024, 0.7764, 0.2024, 0.7764, 0.1549, 0.7788, 0.1724, 0.731, 0.2082, 0.7319, 0.1186, 0.622, 0.09409, 0.6003, 0.09572, 0.5561, 0.1186, 0.5672, 0.1746, 0.6918, 0.1532, 0.6891, 0.1884, 0.6401, 0.2204, 0.6434, 0.2204, 0.6434, 0.1884, 0.6401, 0.1562, 0.5994, 0.1846, 0.5997, 0.1846, 0.5997, 0.1562, 0.5994, 0.1728, 0.5517, 0.2017, 0.5516, 0.5667, 0.5767, 0.5808, 0.5729, 0.5808, 0.6194, 0.5523, 0.6228, 0.9063, 0.2511, 0.8935, 0.2699, 0.8341, 0.272, 0.8489, 0.253, 0.1982, 0.9056, 0.1709, 0.9053, 0.169, 0.8619, 0.2214, 0.8612, 0.2214, 0.8612, 0.169, 0.8619, 0.1467, 0.82, 0.1785, 0.8195, 0.1785, 0.8195, 0.1467, 0.82, 0.1374, 0.7769, 0.1549, 0.7788, 0.1549, 0.7788, 0.1374, 0.7769, 0.1498, 0.7299, 0.1724, 0.731, 0.3256, 0.1903, 0.3412, 0.1882, 0.3753, 0.2329, 0.3253, 0.2343, 0.3253, 0.2343, 0.3753, 0.2329, 0.352, 0.2801, 0.3246, 0.2837, 0.124, 0.5561, 0.09409, 0.532, 0.09457, 0.4928, 0.124, 0.5027, 0.3262, 0.3264, 0.3547, 0.3247, 0.3727, 0.3708, 0.3301, 0.3741, 0.5808, 0.5729, 0.5421, 0.5711, 0.5409, 0.5338, 0.5808, 0.5284, 0.8935, 0.2699, 0.8916, 0.3075, 0.8143, 0.303, 0.8341, 0.272, 0.1709, 0.9053, 0.1319, 0.9039, 0.1273, 0.8631, 0.169, 0.8619, 0.169, 0.8619, 0.1273, 0.8631, 0.124, 0.819, 0.1467, 0.82, 0.3385, 0.09603, 0.3541, 0.09393, 0.3555, 0.1401, 0.338, 0.141, 0.338, 0.141, 0.3555, 0.1401, 0.371, 0.1873, 0.3412, 0.1882, 0.3412, 0.1882, 0.371, 0.1873, 0.4479, 0.2309, 0.3753, 0.2329, 0.3753, 0.2329, 0.4479, 0.2309, 0.4174, 0.2774, 0.352, 0.2801, 0.352, 0.2801, 0.4174, 0.2774, 0.4179, 0.323, 0.3547, 0.3247, 0.3547, 0.3247, 0.4179, 0.323, 0.4495, 0.3677, 0.3727, 0.3708, 0.08743, 0.5949, 0.08743, 0.6744, 0.04262, 0.5963, 0.04837, 0.5688, 0.8916, 0.3075, 0.8941, 0.3758, 0.8128, 0.3671, 0.8143, 0.303, 0.3658, 0.003058, 0.4282, 0.0008256, 0.402, 0.04642, 0.3536, 0.04835, 0.3536, 0.04835, 0.402, 0.04642, 0.4025, 0.09203, 0.3541, 0.09393, 0.3541, 0.09393, 0.4025, 0.09203, 0.4009, 0.1385, 0.3555, 0.1401, 0.3555, 0.1401, 0.4009, 0.1385, 0.4344, 0.1856, 0.371, 0.1873, 0.371, 0.1873, 0.4344, 0.1856, 0.5188, 0.229, 0.4479, 0.2309, 0.4479, 0.2309, 0.5188, 0.229, 0.5004, 0.276, 0.4174, 0.2774, 0.4174, 0.2774, 0.5004, 0.276, 0.5009, 0.3216, 0.4179, 0.323, 0.4179, 0.323, 0.5009, 0.3216, 0.5204, 0.3658, 0.4495, 0.3677, 0.4495, 0.3677, 0.5204, 0.3658, 0.4282, 0.4133, 0.3682, 0.4148, 0.8941, 0.3758, 0.9, 0.4524, 0.8263, 0.4493, 0.8128, 0.3671, 0.4282, 0.0008256, 0.5121, 0.0, 0.5081, 0.04566, 0.402, 0.04642, 0.402, 0.04642, 0.5081, 0.04566, 0.5087, 0.09126, 0.4025, 0.09203, 0.4025, 0.09203, 0.5087, 0.09126, 0.5106, 0.1377, 0.4009, 0.1385, 0.4009, 0.1385, 0.5106, 0.1377, 0.5174, 0.1843, 0.4344, 0.1856, 0.4344, 0.1856, 0.5174, 0.1843, 0.5661, 0.2286, 0.5188, 0.229, 0.5188, 0.229, 0.5661, 0.2286, 0.57, 0.2763, 0.5004, 0.276, 0.5004, 0.276, 0.57, 0.2763, 0.5705, 0.3219, 0.5009, 0.3216, 0.5874, 0.4595, 0.5874, 0.5284, 0.5409, 0.5178, 0.5447, 0.4711, 0.5204, 0.3658, 0.5677, 0.3654, 0.519, 0.4123, 0.4282, 0.4133, 0.3246, 0.4925, 0.283, 0.4921, 0.259, 0.4552, 0.3232, 0.4504, 0.3232, 0.4504, 0.259, 0.4552, 0.2577, 0.413, 0.3223, 0.4075, 0.3223, 0.4075, 0.2577, 0.413, 0.3007, 0.3686, 0.3214, 0.3644, 0.6259, 0.3816, 0.6024, 0.3838, 0.5902, 0.3389, 0.6116, 0.3369, 0.3205, 0.3215, 0.3, 0.3253, 0.2771, 0.2798, 0.3213, 0.2753, 0.3213, 0.2753, 0.2771, 0.2798, 0.2703, 0.2364, 0.3221, 0.2292, 0.3221, 0.2292, 0.2703, 0.2364, 0.2585, 0.1881, 0.3228, 0.1832, 0.3228, 0.1832, 0.2585, 0.1881, 0.2618, 0.1375, 0.3246, 0.1353, 0.3246, 0.1353, 0.2618, 0.1375, 0.2621, 0.09606, 0.3228, 0.094, 0.3228, 0.094, 0.2621, 0.09606, 0.2623, 0.05112, 0.3229, 0.04907, 0.283, 0.4921, 0.1969, 0.4928, 0.1607, 0.4564, 0.259, 0.4552, 0.259, 0.4552, 0.1607, 0.4564, 0.1594, 0.4141, 0.2577, 0.413, 0.2577, 0.413, 0.1594, 0.4141, 0.2387, 0.3708, 0.3007, 0.3686, 0.3007, 0.3686, 0.2387, 0.3708, 0.2405, 0.3252, 0.3, 0.3253, 0.3, 0.3253, 0.2405, 0.3252, 0.191, 0.2805, 0.2771, 0.2798, 0.2771, 0.2798, 0.191, 0.2805, 0.1715, 0.2377, 0.2703, 0.2364, 0.2703, 0.2364, 0.1715, 0.2377, 0.1602, 0.1893, 0.2585, 0.1881, 0.2585, 0.1881, 0.1602, 0.1893, 0.1635, 0.1386, 0.2618, 0.1375, 0.2618, 0.1375, 0.1635, 0.1386, 0.1824, 0.09562, 0.2621, 0.09606, 0.2621, 0.09606, 0.1824, 0.09562, 0.1826, 0.05069, 0.2623, 0.05112, 0.1969, 0.4928, 0.1244, 0.4917, 0.09967, 0.4538, 0.1607, 0.4564, 0.1607, 0.4564, 0.09967, 0.4538, 0.09923, 0.4099, 0.1594, 0.4141, 0.1594, 0.4141, 0.09923, 0.4099, 0.1497, 0.3675, 0.2387, 0.3708, 0.2387, 0.3708, 0.1497, 0.3675, 0.1619, 0.3227, 0.2405, 0.3252, 0.2405, 0.3252, 0.1619, 0.3227, 0.1214, 0.2696, 0.191, 0.2805, 0.08743, 0.6744, 0.08743, 0.7513, 0.03451, 0.7527, 0.03704, 0.6807, 0.1715, 0.2377, 0.09941, 0.2281, 0.1009, 0.1837, 0.1602, 0.1893, 0.1602, 0.1893, 0.1009, 0.1837, 0.1011, 0.1386, 0.1635, 0.1386, 0.1635, 0.1386, 0.1011, 0.1386, 0.1124, 0.09245, 0.1824, 0.09562, 0.1824, 0.09562, 0.1124, 0.09245, 0.1125, 0.04752, 0.1826, 0.05069, 0.1244, 0.4917, 0.08003, 0.4907, 0.07626, 0.4526, 0.09967, 0.4538, 0.09967, 0.4538, 0.07626, 0.4526, 0.0763, 0.4078, 0.09923, 0.4099, 0.09923, 0.4099, 0.0763, 0.4078, 0.06305, 0.3624, 0.1497, 0.3675, 0.1497, 0.3675, 0.06305, 0.3624, 0.09555, 0.3182, 0.1619, 0.3227, 0.1619, 0.3227, 0.09555, 0.3182, 0.07816, 0.2704, 0.1214, 0.2696, 0.1214, 0.2696, 0.07816, 0.2704, 0.07701, 0.2279, 0.09941, 0.2281, 0.09941, 0.2281, 0.07701, 0.2279, 0.07796, 0.1815, 0.1009, 0.1837, 0.1009, 0.1837, 0.07796, 0.1815, 0.07355, 0.1379, 0.1011, 0.1386, 0.1011, 0.1386, 0.07355, 0.1379, 0.07832, 0.08811, 0.1124, 0.09245, 0.1124, 0.09245, 0.07832, 0.08811, 0.07762, 0.04816, 0.1125, 0.04752, 0.4453, 0.4595, 0.4557, 0.4667, 0.4252, 0.5103, 0.4048, 0.5007, 0.07626, 0.4526, 0.05363, 0.4496, 0.05448, 0.4048, 0.0763, 0.4078, 0.3949, 0.543, 0.4153, 0.5523, 0.4257, 0.6045, 0.3922, 0.5906, 0.06305, 0.3624, 0.03121, 0.3572, 0.05441, 0.3149, 0.09555, 0.3182, 0.09555, 0.3182, 0.05441, 0.3149, 0.05294, 0.2723, 0.07816, 0.2704, 0.07816, 0.2704, 0.05294, 0.2723, 0.0566, 0.2274, 0.07701, 0.2279, 0.07701, 0.2279, 0.0566, 0.2274, 0.06147, 0.1776, 0.07796, 0.1815, 0.3581, 0.7553, 0.3814, 0.7629, 0.3735, 0.8114, 0.3439, 0.7988, 0.07355, 0.1379, 0.04433, 0.1334, 0.04669, 0.08495, 0.07832, 0.08811, 0.357, 0.8414, 0.3807, 0.8544, 0.3384, 0.8893, 0.3246, 0.8821, 0.7812, 0.5053, 0.7634, 0.507, 0.7784, 0.4596, 0.8128, 0.4564, 0.8128, 0.4564, 0.7784, 0.4596, 0.7566, 0.4155, 0.7899, 0.4125, 0.7899, 0.4125, 0.7566, 0.4155, 0.7523, 0.3699, 0.7856, 0.3668, 0.7856, 0.3668, 0.7523, 0.3699, 0.7481, 0.3243, 0.7763, 0.3217, 0.7763, 0.3217, 0.7481, 0.3243, 0.7615, 0.277, 0.7955, 0.2739, 0.7955, 0.2739, 0.7615, 0.277, 0.7572, 0.2314, 0.7913, 0.2282, 0.7913, 0.2282, 0.7572, 0.2314, 0.7354, 0.1874, 0.7636, 0.1848, 0.7636, 0.1848, 0.7354, 0.1874, 0.7312, 0.1417, 0.7594, 0.1391, 0.7594, 0.1391, 0.7312, 0.1417, 0.7446, 0.09448, 0.7786, 0.09132, 0.7786, 0.09132, 0.7446, 0.09448, 0.7403, 0.04884, 0.7744, 0.04568, 0.7634, 0.507, 0.7469, 0.5085, 0.7484, 0.4623, 0.7784, 0.4596, 0.7784, 0.4596, 0.7484, 0.4623, 0.7385, 0.4172, 0.7566, 0.4155, 0.7566, 0.4155, 0.7385, 0.4172, 0.7342, 0.3716, 0.7523, 0.3699, 0.7523, 0.3699, 0.7342, 0.3716, 0.73, 0.326, 0.7481, 0.3243, 0.7481, 0.3243, 0.73, 0.326, 0.7315, 0.2798, 0.7615, 0.277, 0.7615, 0.277, 0.7315, 0.2798, 0.7273, 0.2342, 0.7572, 0.2314, 0.7572, 0.2314, 0.7273, 0.2342, 0.7173, 0.1891, 0.7354, 0.1874, 0.7354, 0.1874, 0.7173, 0.1891, 0.7131, 0.1434, 0.7312, 0.1417, 0.7312, 0.1417, 0.7131, 0.1434, 0.7146, 0.09725, 0.7446, 0.09448, 0.7446, 0.09448, 0.7146, 0.09725, 0.7104, 0.05162, 0.7403, 0.04884, 0.7469, 0.5085, 0.7322, 0.5099, 0.7279, 0.4642, 0.7484, 0.4623, 0.7484, 0.4623, 0.7279, 0.4642, 0.7237, 0.4186, 0.7385, 0.4172, 0.7385, 0.4172, 0.7237, 0.4186, 0.7194, 0.373, 0.7342, 0.3716, 0.7342, 0.3716, 0.7194, 0.373, 0.7152, 0.3273, 0.73, 0.326, 0.73, 0.326, 0.7152, 0.3273, 0.711, 0.2817, 0.7315, 0.2798, 0.7315, 0.2798, 0.711, 0.2817, 0.7068, 0.2361, 0.7273, 0.2342, 0.7273, 0.2342, 0.7068, 0.2361, 0.7026, 0.1904, 0.7173, 0.1891, 0.7173, 0.1891, 0.7026, 0.1904, 0.6983, 0.1448, 0.7131, 0.1434, 0.7131, 0.1434, 0.6983, 0.1448, 0.6941, 0.09915, 0.7146, 0.09725, 0.7146, 0.09725, 0.6941, 0.09915, 0.6899, 0.05352, 0.7104, 0.05162, 0.7322, 0.5099, 0.7174, 0.5112, 0.7132, 0.4656, 0.7279, 0.4642, 0.7279, 0.4642, 0.7132, 0.4656, 0.7089, 0.42, 0.7237, 0.4186, 0.7237, 0.4186, 0.7089, 0.42, 0.7022, 0.3746, 0.7194, 0.373, 0.7194, 0.373, 0.7022, 0.3746, 0.7005, 0.3287, 0.7152, 0.3273, 0.7152, 0.3273, 0.7005, 0.3287, 0.694, 0.2833, 0.711, 0.2817, 0.711, 0.2817, 0.694, 0.2833, 0.6918, 0.2374, 0.7068, 0.2361, 0.7068, 0.2361, 0.6918, 0.2374, 0.6878, 0.1918, 0.7026, 0.1904, 0.7026, 0.1904, 0.6878, 0.1918, 0.6836, 0.1462, 0.6983, 0.1448, 0.6983, 0.1448, 0.6836, 0.1462, 0.6793, 0.1005, 0.6941, 0.09915, 0.6941, 0.09915, 0.6793, 0.1005, 0.6751, 0.05488, 0.6899, 0.05352, 0.7174, 0.5112, 0.7026, 0.5126, 0.6984, 0.467, 0.7132, 0.4656, 0.7132, 0.4656, 0.6984, 0.467, 0.694, 0.4213, 0.7089, 0.42, 0.7089, 0.42, 0.694, 0.4213, 0.6823, 0.3764, 0.7022, 0.3746, 0.7022, 0.3746, 0.6823, 0.3764, 0.6857, 0.3301, 0.7005, 0.3287, 0.7005, 0.3287, 0.6857, 0.3301, 0.6704, 0.2855, 0.694, 0.2833, 0.694, 0.2833, 0.6704, 0.2855, 0.6717, 0.2393, 0.6918, 0.2374, 0.6918, 0.2374, 0.6717, 0.2393, 0.673, 0.1932, 0.6878, 0.1918, 0.6878, 0.1918, 0.673, 0.1932, 0.6688, 0.1475, 0.6836, 0.1462, 0.6836, 0.1462, 0.6688, 0.1475, 0.661, 0.1022, 0.6793, 0.1005, 0.6793, 0.1005, 0.661, 0.1022, 0.6568, 0.05658, 0.6751, 0.05488, 0.7026, 0.5126, 0.6879, 0.514, 0.6816, 0.4685, 0.6984, 0.467, 0.6984, 0.467, 0.6816, 0.4685, 0.6737, 0.4232, 0.694, 0.4213, 0.694, 0.4213, 0.6737, 0.4232, 0.659, 0.3786, 0.6823, 0.3764, 0.6823, 0.3764, 0.659, 0.3786, 0.6631, 0.3322, 0.6857, 0.3301, 0.6857, 0.3301, 0.6631, 0.3322, 0.6427, 0.288, 0.6704, 0.2855, 0.6704, 0.2855, 0.6427, 0.288, 0.6459, 0.2417, 0.6717, 0.2393, 0.6717, 0.2393, 0.6459, 0.2417, 0.6553, 0.1948, 0.673, 0.1932, 0.673, 0.1932, 0.6553, 0.1948, 0.652, 0.1491, 0.6688, 0.1475, 0.6688, 0.1475, 0.652, 0.1491, 0.6361, 0.1045, 0.661, 0.1022, 0.661, 0.1022, 0.6361, 0.1045, 0.6319, 0.05889, 0.6568, 0.05658, 0.4754, 0.4742, 0.4934, 0.477, 0.4958, 0.5304, 0.4674, 0.5238, 0.4674, 0.5238, 0.4958, 0.5304, 0.4869, 0.5727, 0.4663, 0.5692, 0.4663, 0.5692, 0.4869, 0.5727, 0.484, 0.6211, 0.4642, 0.6175, 0.4642, 0.6175, 0.484, 0.6211, 0.4717, 0.66, 0.4489, 0.6551, 0.4489, 0.6551, 0.4717, 0.66, 0.45, 0.6997, 0.4095, 0.6924, 0.4095, 0.6924, 0.45, 0.6997, 0.4332, 0.7385, 0.3926, 0.7313, 0.3926, 0.7313, 0.4332, 0.7385, 0.4372, 0.7804, 0.4056, 0.7734, 0.4056, 0.7734, 0.4372, 0.7804, 0.4417, 0.8352, 0.4209, 0.8308, 0.4209, 0.8308, 0.4417, 0.8352, 0.4364, 0.8811, 0.4141, 0.8734, 0.4141, 0.8734, 0.4364, 0.8811, 0.3994, 0.9066, 0.3632, 0.8985, 0.4934, 0.477, 0.5111, 0.4817, 0.516, 0.5376, 0.4958, 0.5304, 0.4958, 0.5304, 0.516, 0.5376, 0.5016, 0.5746, 0.4869, 0.5727, 0.4869, 0.5727, 0.5016, 0.5746, 0.4981, 0.6223, 0.484, 0.6211, 0.484, 0.6211, 0.4981, 0.6223, 0.4871, 0.6626, 0.4717, 0.66, 0.4717, 0.66, 0.4871, 0.6626, 0.4796, 0.7067, 0.45, 0.6997, 0.45, 0.6997, 0.4796, 0.7067, 0.4685, 0.7474, 0.4332, 0.7385, 0.4332, 0.7385, 0.4685, 0.7474, 0.459, 0.7884, 0.4372, 0.7804, 0.4372, 0.7804, 0.459, 0.7884, 0.4555, 0.8361, 0.4417, 0.8352, 0.4417, 0.8352, 0.4555, 0.8361, 0.4489, 0.8807, 0.4364, 0.8811, 0.3246, 0.5479, 0.3101, 0.5498, 0.2969, 0.4994, 0.3158, 0.4928, 0.5111, 0.4817, 0.5253, 0.483, 0.5295, 0.5383, 0.516, 0.5376, 0.516, 0.5376, 0.5295, 0.5383, 0.519, 0.5791, 0.5016, 0.5746, 0.3221, 0.8543, 0.3127, 0.8589, 0.3066, 0.8131, 0.3246, 0.813, 0.3246, 0.813, 0.3066, 0.8131, 0.3077, 0.7711, 0.3193, 0.7676, 0.4871, 0.6626, 0.5024, 0.6651, 0.495, 0.7089, 0.4796, 0.7067, 0.4796, 0.7067, 0.495, 0.7089, 0.4846, 0.7499, 0.4685, 0.7474, 0.4685, 0.7474, 0.4846, 0.7499, 0.476, 0.7925, 0.459, 0.7884, 0.3084, 0.6342, 0.2985, 0.6385, 0.2926, 0.5929, 0.3108, 0.5928, 0.3108, 0.5928, 0.2926, 0.5929, 0.2914, 0.5496, 0.3101, 0.5498, 0.3101, 0.5498, 0.2914, 0.5496, 0.2779, 0.5001, 0.2969, 0.4994, 0.5253, 0.483, 0.5379, 0.4828, 0.5409, 0.5369, 0.5295, 0.5383, 0.3175, 0.904, 0.3019, 0.9053, 0.3008, 0.8621, 0.3127, 0.8589, 0.3127, 0.8589, 0.3008, 0.8621, 0.2881, 0.813, 0.3066, 0.8131, 0.3066, 0.8131, 0.2881, 0.813, 0.2922, 0.7725, 0.3077, 0.7711, 0.3077, 0.7711, 0.2922, 0.7725, 0.2908, 0.7292, 0.306, 0.7276, 0.306, 0.7276, 0.2908, 0.7292, 0.2867, 0.6844, 0.3014, 0.6826, 0.3014, 0.6826, 0.2867, 0.6844, 0.2858, 0.6413, 0.2985, 0.6385, 0.2985, 0.6385, 0.2858, 0.6413, 0.2739, 0.5926, 0.2926, 0.5929, 0.2926, 0.5929, 0.2739, 0.5926, 0.2668, 0.5464, 0.2914, 0.5496, 0.2914, 0.5496, 0.2668, 0.5464, 0.2613, 0.5009, 0.2779, 0.5001, 0.9399, 0.215, 0.9298, 0.2264, 0.8966, 0.2012, 0.9065, 0.1853, 0.3019, 0.9053, 0.2821, 0.9045, 0.2864, 0.8641, 0.3008, 0.8621, 0.3008, 0.8621, 0.2864, 0.8641, 0.2716, 0.8139, 0.2881, 0.813, 0.2881, 0.813, 0.2716, 0.8139, 0.2704, 0.7707, 0.2922, 0.7725, 0.2922, 0.7725, 0.2704, 0.7707, 0.271, 0.7284, 0.2908, 0.7292, 0.2908, 0.7292, 0.271, 0.7284, 0.2658, 0.6855, 0.2867, 0.6844, 0.2867, 0.6844, 0.2658, 0.6855, 0.2684, 0.6418, 0.2858, 0.6413, 0.2858, 0.6413, 0.2684, 0.6418, 0.2536, 0.5927, 0.2739, 0.5926, 0.2739, 0.5926, 0.2536, 0.5927, 0.2463, 0.5452, 0.2668, 0.5464, 0.2668, 0.5464, 0.2463, 0.5452, 0.2471, 0.5034, 0.2613, 0.5009, 0.2747, 0.9433, 0.259, 0.9446, 0.2637, 0.9044, 0.2821, 0.9045, 0.2821, 0.9045, 0.2637, 0.9044, 0.2698, 0.865, 0.2864, 0.8641, 0.2864, 0.8641, 0.2698, 0.865, 0.2561, 0.8153, 0.2716, 0.8139, 0.2716, 0.8139, 0.2561, 0.8153, 0.2461, 0.7708, 0.2704, 0.7707, 0.2704, 0.7707, 0.2461, 0.7708, 0.2491, 0.7279, 0.271, 0.7284, 0.271, 0.7284, 0.2491, 0.7279, 0.2167, 0.6881, 0.2658, 0.6855, 0.2658, 0.6855, 0.2167, 0.6881, 0.2498, 0.6417, 0.2684, 0.6418, 0.2684, 0.6418, 0.2498, 0.6417, 0.2204, 0.5953, 0.2536, 0.5927, 0.2536, 0.5927, 0.2204, 0.5953, 0.2276, 0.547, 0.2463, 0.5452, 0.4667, 0.8605, 0.4811, 0.8592, 0.4859, 0.9089, 0.4628, 0.9072])
me_cube.use_remesh_preserve_volume = False
me_cube.use_remesh_preserve_attributes = False
me_cube.use_mirror_vertex_groups = False
me_cube.update()

# ---- objects
ob_cube = bpy.data.objects.new('Cube', me_cube)

# ---- transforms, parenting, visibility, modifiers, constraints
ob_cube.location = (0.0, 0.0, 0.0)
ob_cube.lineart.crease_threshold = 0.0
_m = ob_cube.modifiers.new('Mirror', 'MIRROR')
_m.use_axis = (False, True, False)

# ---- collection membership
col_collection_1.objects.link(ob_cube)

# ---- scene / render settings (as saved in the file)
scene.frame_start = 1; scene.frame_end = 250; scene.frame_set(1)
scene.render.engine = 'BLENDER_EEVEE_NEXT'
scene.render.image_settings.compression = 90
scene.render.resolution_percentage = 50
scene.render.dither_intensity = 0.0
scene.cycles.use_denoising = False
scene.cycles.samples = 10
scene.cycles.sampling_pattern = 'TABULATED_SOBOL'
scene.cycles.light_sampling_threshold = 0.0
scene.cycles.use_adaptive_sampling = False
scene.cycles.use_light_tree = False
scene.cycles.blur_glossy = 0.0
scene.cycles.volume_bounces = 1
scene.cycles.pixel_filter_type = 'GAUSSIAN'
scene.cycles.sample_clamp_indirect = 0.0
scene.view_settings.view_transform = 'Standard'
bpy.context.view_layer.update()

# ---- added for rendering (the .blend has no active camera and no usable light): camera, sun
cam_auto = bpy.data.cameras.new('AutoCamera')
cam_auto.lens = 50.0
cam_auto.sensor_width = 36.0
cam_auto.clip_end = 1000.0
ob_auto_camera = bpy.data.objects.new('AutoCamera', cam_auto)
scene.collection.objects.link(ob_auto_camera)
ob_auto_camera.location = (3.4538, -4.16949, 2.77966)
ob_auto_camera.rotation_euler = (1.09748, -7.21219e-08, 0.694738)
scene.camera = ob_auto_camera
light_auto_sun = bpy.data.lights.new('AutoSun', 'SUN')
light_auto_sun.energy = 3.0
light_auto_sun.angle = 0.0523599
ob_auto_sun = bpy.data.objects.new('AutoSun', light_auto_sun)
scene.collection.objects.link(ob_auto_sun)
ob_auto_sun.rotation_euler = (0.872665, 0.174533, 0.523599)
bpy.context.view_layer.update()
